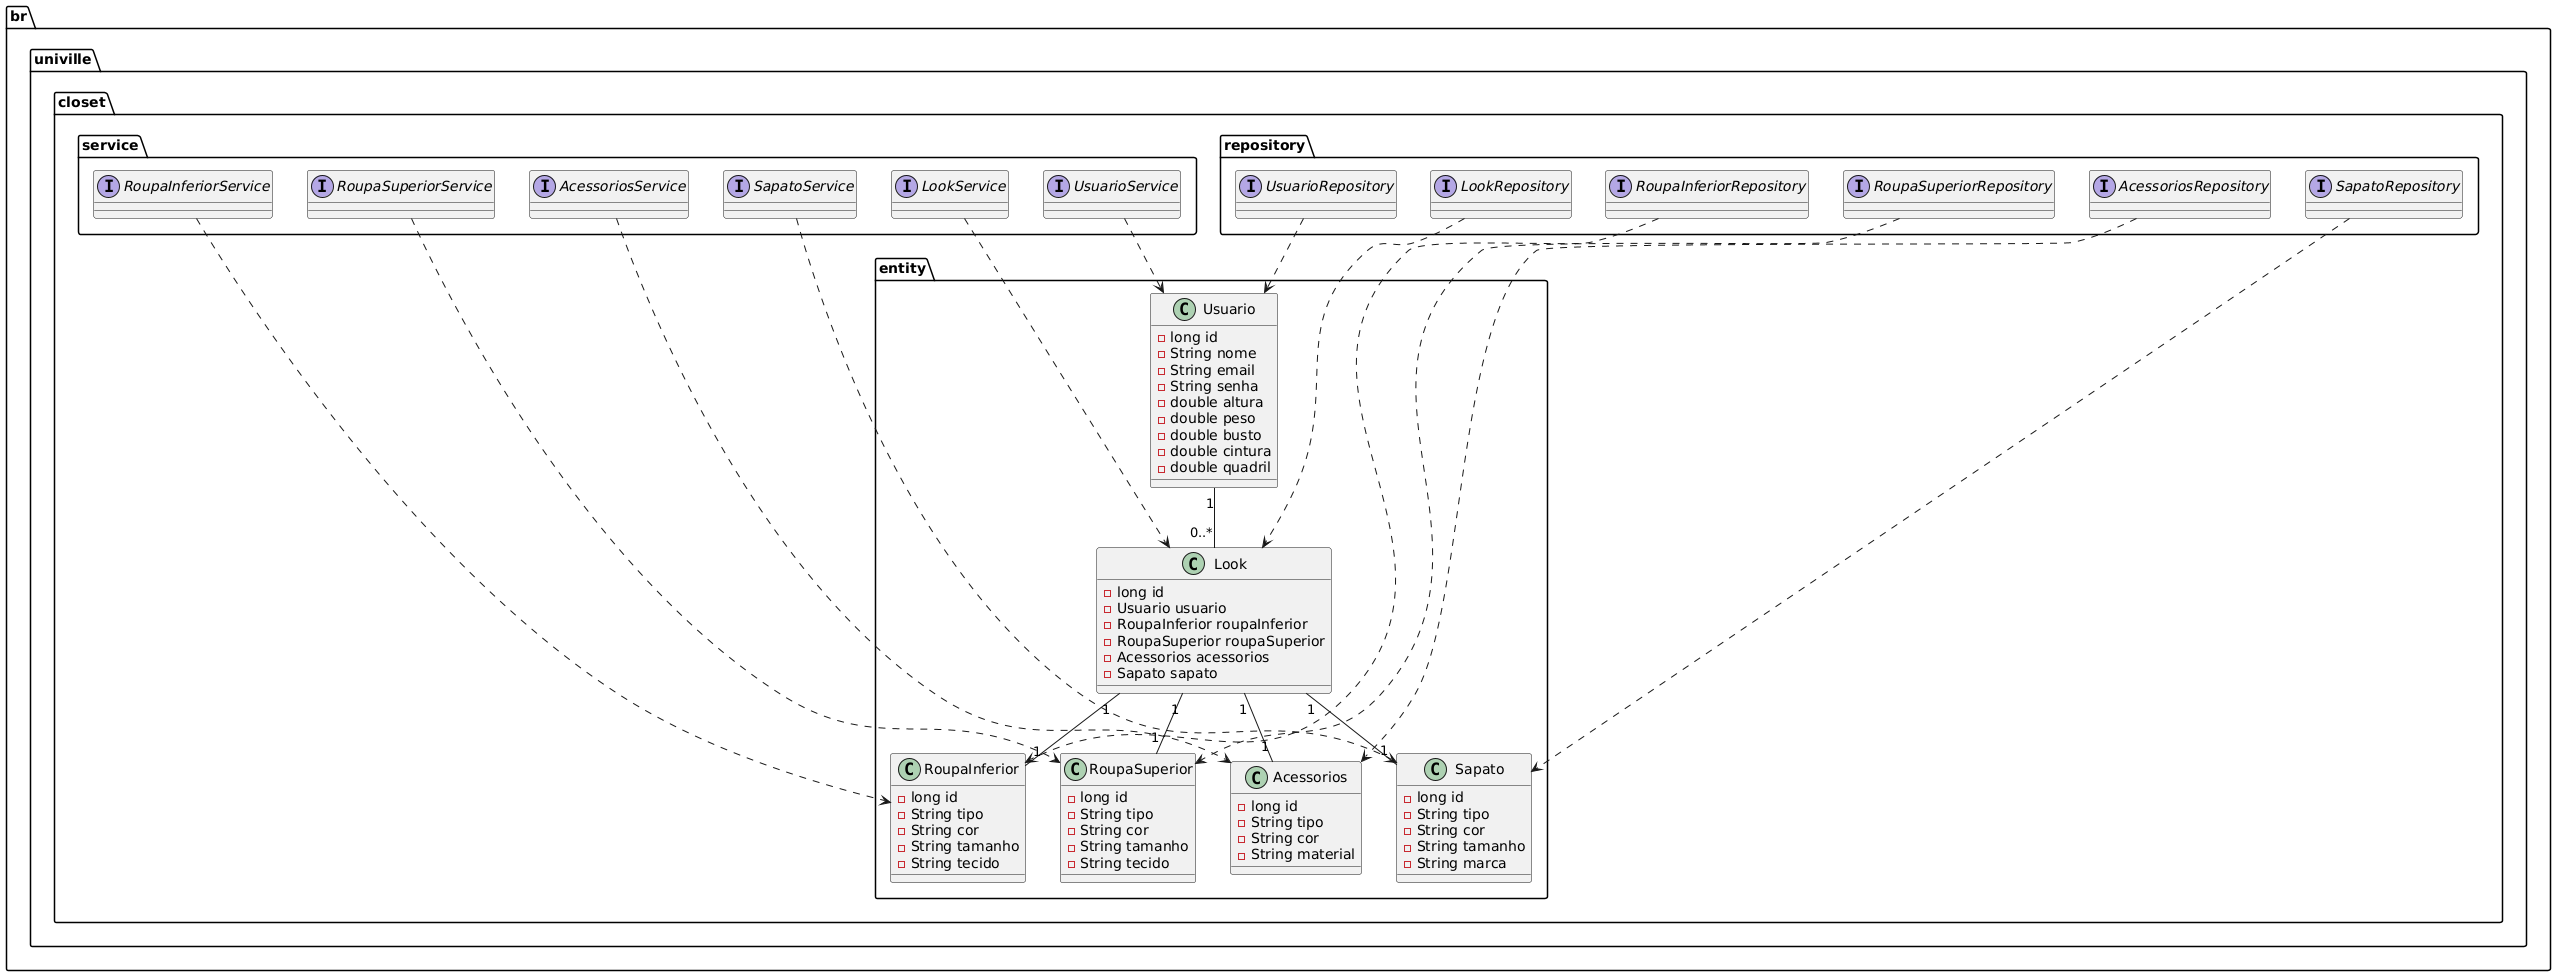

The diagram above was rendered by PlantUML. Its source (embedded in the PNG):
@startuml
package br.univille.closet.entity {
    class Usuario {
        - long id
        - String nome
        - String email
        - String senha
        - double altura
        - double peso
        - double busto
        - double cintura
        - double quadril
    }

    class Look {
        - long id
        - Usuario usuario
        - RoupaInferior roupaInferior
        - RoupaSuperior roupaSuperior
        - Acessorios acessorios
        - Sapato sapato
    }

    class RoupaInferior {
        - long id
        - String tipo
        - String cor
        - String tamanho
        - String tecido
    }

    class RoupaSuperior {
        - long id
        - String tipo
        - String cor
        - String tamanho
        - String tecido
    }

    class Acessorios {
        - long id
        - String tipo
        - String cor
        - String material
    }

    class Sapato {
        - long id
        - String tipo
        - String cor
        - String tamanho
        - String marca
    }
}

package br.univille.closet.service {
    interface UsuarioService
    interface LookService
    interface RoupaInferiorService
    interface RoupaSuperiorService
    interface AcessoriosService
    interface SapatoService
}

package br.univille.closet.repository {
    interface UsuarioRepository
    interface LookRepository
    interface RoupaInferiorRepository
    interface RoupaSuperiorRepository
    interface AcessoriosRepository
    interface SapatoRepository
}

Usuario "1" -- "0..*" Look
Look "1" -- "1" RoupaInferior
Look "1" -- "1" RoupaSuperior
Look "1" -- "1" Acessorios
Look "1" -- "1" Sapato

UsuarioService ..> Usuario
LookService ..> Look
RoupaInferiorService ..> RoupaInferior
RoupaSuperiorService ..> RoupaSuperior
AcessoriosService ..> Acessorios
SapatoService ..> Sapato

UsuarioRepository ..> Usuario
LookRepository ..> Look
RoupaInferiorRepository ..> RoupaInferior
RoupaSuperiorRepository ..> RoupaSuperior
AcessoriosRepository ..> Acessorios
SapatoRepository ..> Sapato
@enduml